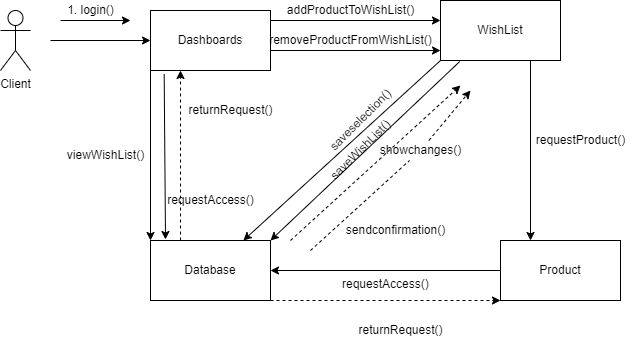

The diagram above was exported from draw.io. Its source (the exported page's mxGraphModel, read from the mxfile embedded in the PNG):
<mxGraphModel dx="2003" dy="543" grid="1" gridSize="10" guides="1" tooltips="1" connect="1" arrows="1" fold="1" page="1" pageScale="1" pageWidth="850" pageHeight="1100" math="0" shadow="0">
  <root>
    <mxCell id="0" />
    <mxCell id="1" parent="0" />
    <mxCell id="LeFxkzEHR1VN9dYk3Q-k-1" value="Dashboards" style="rounded=0;whiteSpace=wrap;html=1;" vertex="1" parent="1">
      <mxGeometry x="-120" y="130" width="120" height="60" as="geometry" />
    </mxCell>
    <mxCell id="LeFxkzEHR1VN9dYk3Q-k-2" value="WishList" style="rounded=0;whiteSpace=wrap;html=1;" vertex="1" parent="1">
      <mxGeometry x="170" y="120" width="120" height="60" as="geometry" />
    </mxCell>
    <mxCell id="LeFxkzEHR1VN9dYk3Q-k-3" value="Database" style="rounded=0;whiteSpace=wrap;html=1;" vertex="1" parent="1">
      <mxGeometry x="-120" y="360" width="120" height="60" as="geometry" />
    </mxCell>
    <mxCell id="LeFxkzEHR1VN9dYk3Q-k-4" value="" style="endArrow=classic;html=1;exitX=0.114;exitY=1.061;exitDx=0;exitDy=0;entryX=0.125;entryY=-0.017;entryDx=0;entryDy=0;entryPerimeter=0;exitPerimeter=0;" edge="1" parent="1" source="LeFxkzEHR1VN9dYk3Q-k-1" target="LeFxkzEHR1VN9dYk3Q-k-3">
      <mxGeometry width="50" height="50" relative="1" as="geometry">
        <mxPoint x="190" y="220" as="sourcePoint" />
        <mxPoint x="240" y="170" as="targetPoint" />
      </mxGeometry>
    </mxCell>
    <mxCell id="LeFxkzEHR1VN9dYk3Q-k-5" value="" style="endArrow=classic;html=1;exitX=0;exitY=1;exitDx=0;exitDy=0;" edge="1" parent="1" source="LeFxkzEHR1VN9dYk3Q-k-2" target="LeFxkzEHR1VN9dYk3Q-k-3">
      <mxGeometry width="50" height="50" relative="1" as="geometry">
        <mxPoint x="190" y="220" as="sourcePoint" />
        <mxPoint x="240" y="170" as="targetPoint" />
      </mxGeometry>
    </mxCell>
    <mxCell id="LeFxkzEHR1VN9dYk3Q-k-6" value="" style="endArrow=classic;html=1;entryX=1;entryY=1;entryDx=0;entryDy=0;" edge="1" parent="1">
      <mxGeometry width="50" height="50" relative="1" as="geometry">
        <mxPoint x="-210" y="140" as="sourcePoint" />
        <mxPoint x="-140" y="140" as="targetPoint" />
      </mxGeometry>
    </mxCell>
    <mxCell id="LeFxkzEHR1VN9dYk3Q-k-7" value="" style="endArrow=classic;html=1;entryX=0;entryY=0.5;entryDx=0;entryDy=0;" edge="1" parent="1" target="LeFxkzEHR1VN9dYk3Q-k-1">
      <mxGeometry width="50" height="50" relative="1" as="geometry">
        <mxPoint x="-220" y="160" as="sourcePoint" />
        <mxPoint x="180" y="250" as="targetPoint" />
      </mxGeometry>
    </mxCell>
    <mxCell id="LeFxkzEHR1VN9dYk3Q-k-8" value="" style="html=1;labelBackgroundColor=#ffffff;startArrow=none;startFill=0;startSize=6;endArrow=classic;endFill=1;endSize=6;jettySize=auto;orthogonalLoop=1;strokeWidth=1;dashed=1;fontSize=14;" edge="1" parent="1" source="LeFxkzEHR1VN9dYk3Q-k-23">
      <mxGeometry width="60" height="60" relative="1" as="geometry">
        <mxPoint x="110" y="370" as="sourcePoint" />
        <mxPoint x="200" y="210" as="targetPoint" />
        <Array as="points" />
      </mxGeometry>
    </mxCell>
    <mxCell id="LeFxkzEHR1VN9dYk3Q-k-9" value="" style="html=1;labelBackgroundColor=#ffffff;startArrow=none;startFill=0;startSize=6;endArrow=classic;endFill=1;endSize=6;jettySize=auto;orthogonalLoop=1;strokeWidth=1;dashed=1;fontSize=14;" edge="1" parent="1">
      <mxGeometry width="60" height="60" relative="1" as="geometry">
        <mxPoint x="20" y="360" as="sourcePoint" />
        <mxPoint x="190" y="205" as="targetPoint" />
        <Array as="points" />
      </mxGeometry>
    </mxCell>
    <mxCell id="LeFxkzEHR1VN9dYk3Q-k-10" value="1. login()" style="text;html=1;align=center;verticalAlign=middle;resizable=0;points=[];autosize=1;strokeColor=none;" vertex="1" parent="1">
      <mxGeometry x="-210" y="120" width="60" height="20" as="geometry" />
    </mxCell>
    <mxCell id="LeFxkzEHR1VN9dYk3Q-k-11" value="" style="html=1;labelBackgroundColor=#ffffff;startArrow=none;startFill=0;startSize=6;endArrow=classic;endFill=1;endSize=6;jettySize=auto;orthogonalLoop=1;strokeWidth=1;dashed=1;fontSize=14;exitX=0.25;exitY=0;exitDx=0;exitDy=0;entryX=0.25;entryY=1;entryDx=0;entryDy=0;" edge="1" parent="1" source="LeFxkzEHR1VN9dYk3Q-k-3" target="LeFxkzEHR1VN9dYk3Q-k-1">
      <mxGeometry width="60" height="60" relative="1" as="geometry">
        <mxPoint x="55" y="240" as="sourcePoint" />
        <mxPoint x="-13" y="191" as="targetPoint" />
        <Array as="points" />
      </mxGeometry>
    </mxCell>
    <mxCell id="LeFxkzEHR1VN9dYk3Q-k-12" value="returnRequest()" style="text;html=1;align=center;verticalAlign=middle;resizable=0;points=[];autosize=1;strokeColor=none;" vertex="1" parent="1">
      <mxGeometry x="-90" y="220" width="100" height="20" as="geometry" />
    </mxCell>
    <mxCell id="LeFxkzEHR1VN9dYk3Q-k-13" value="&lt;font style=&quot;font-size: 12px; line-height: 1.2;&quot;&gt;requestAccess()&lt;/font&gt;" style="text;html=1;align=center;verticalAlign=middle;resizable=0;points=[];autosize=1;strokeColor=none;" vertex="1" parent="1">
      <mxGeometry x="-110" y="310" width="100" height="20" as="geometry" />
    </mxCell>
    <mxCell id="LeFxkzEHR1VN9dYk3Q-k-14" value="sendconfirmation()" style="text;html=1;align=center;verticalAlign=middle;resizable=0;points=[];autosize=1;strokeColor=none;" vertex="1" parent="1">
      <mxGeometry x="70" y="340" width="110" height="20" as="geometry" />
    </mxCell>
    <mxCell id="LeFxkzEHR1VN9dYk3Q-k-15" value="" style="html=1;labelBackgroundColor=#ffffff;startArrow=none;startFill=0;startSize=6;endArrow=none;endFill=1;endSize=6;jettySize=auto;orthogonalLoop=1;strokeWidth=1;dashed=1;fontSize=14;" edge="1" parent="1">
      <mxGeometry width="60" height="60" relative="1" as="geometry">
        <mxPoint x="200" y="300" as="sourcePoint" />
        <mxPoint x="200" y="300" as="targetPoint" />
        <Array as="points" />
      </mxGeometry>
    </mxCell>
    <mxCell id="LeFxkzEHR1VN9dYk3Q-k-16" value="saveselection()" style="text;html=1;align=center;verticalAlign=middle;resizable=0;points=[];autosize=1;strokeColor=none;rotation=-45;" vertex="1" parent="1">
      <mxGeometry x="40" y="230" width="100" height="20" as="geometry" />
    </mxCell>
    <mxCell id="LeFxkzEHR1VN9dYk3Q-k-17" value="addProductToWishList()" style="text;html=1;align=center;verticalAlign=middle;resizable=0;points=[];autosize=1;strokeColor=none;" vertex="1" parent="1">
      <mxGeometry x="10" y="120" width="140" height="20" as="geometry" />
    </mxCell>
    <mxCell id="LeFxkzEHR1VN9dYk3Q-k-18" value="" style="endArrow=classic;html=1;exitX=0.16;exitY=1.018;exitDx=0;exitDy=0;entryX=1;entryY=0;entryDx=0;entryDy=0;exitPerimeter=0;" edge="1" parent="1" source="LeFxkzEHR1VN9dYk3Q-k-2" target="LeFxkzEHR1VN9dYk3Q-k-3">
      <mxGeometry width="50" height="50" relative="1" as="geometry">
        <mxPoint x="219" y="200" as="sourcePoint" />
        <mxPoint x="67.79999999999995" y="320" as="targetPoint" />
      </mxGeometry>
    </mxCell>
    <mxCell id="LeFxkzEHR1VN9dYk3Q-k-19" value="saveWishList()" style="text;html=1;align=center;verticalAlign=middle;resizable=0;points=[];autosize=1;strokeColor=none;rotation=-45;" vertex="1" parent="1">
      <mxGeometry x="45" y="260" width="90" height="20" as="geometry" />
    </mxCell>
    <mxCell id="LeFxkzEHR1VN9dYk3Q-k-20" value="" style="endArrow=classic;html=1;entryX=0;entryY=0;entryDx=0;entryDy=0;exitX=0;exitY=1;exitDx=0;exitDy=0;" edge="1" parent="1" target="LeFxkzEHR1VN9dYk3Q-k-3" source="LeFxkzEHR1VN9dYk3Q-k-1">
      <mxGeometry width="50" height="50" relative="1" as="geometry">
        <mxPoint x="-50" y="190" as="sourcePoint" />
        <mxPoint x="-15" y="348.98" as="targetPoint" />
      </mxGeometry>
    </mxCell>
    <mxCell id="LeFxkzEHR1VN9dYk3Q-k-21" value="viewWishList()" style="text;html=1;align=center;verticalAlign=middle;resizable=0;points=[];autosize=1;strokeColor=none;" vertex="1" parent="1">
      <mxGeometry x="-210" y="265" width="90" height="20" as="geometry" />
    </mxCell>
    <mxCell id="LeFxkzEHR1VN9dYk3Q-k-22" value="Client" style="shape=umlActor;verticalLabelPosition=bottom;verticalAlign=top;html=1;outlineConnect=0;" vertex="1" parent="1">
      <mxGeometry x="-270" y="130" width="30" height="60" as="geometry" />
    </mxCell>
    <mxCell id="LeFxkzEHR1VN9dYk3Q-k-23" value="showchanges()" style="text;html=1;align=center;verticalAlign=middle;resizable=0;points=[];autosize=1;strokeColor=none;" vertex="1" parent="1">
      <mxGeometry x="100" y="260" width="100" height="20" as="geometry" />
    </mxCell>
    <mxCell id="LeFxkzEHR1VN9dYk3Q-k-24" value="" style="html=1;labelBackgroundColor=#ffffff;startArrow=none;startFill=0;startSize=6;endArrow=none;endFill=1;endSize=6;jettySize=auto;orthogonalLoop=1;strokeWidth=1;dashed=1;fontSize=14;" edge="1" parent="1" target="LeFxkzEHR1VN9dYk3Q-k-23">
      <mxGeometry width="60" height="60" relative="1" as="geometry">
        <mxPoint x="40" y="370" as="sourcePoint" />
        <mxPoint x="260" y="230" as="targetPoint" />
        <Array as="points" />
      </mxGeometry>
    </mxCell>
    <mxCell id="LeFxkzEHR1VN9dYk3Q-k-25" value="" style="endArrow=classic;html=1;exitX=1;exitY=0.25;exitDx=0;exitDy=0;entryX=0;entryY=0.25;entryDx=0;entryDy=0;" edge="1" parent="1">
      <mxGeometry width="50" height="50" relative="1" as="geometry">
        <mxPoint y="139.99999999999994" as="sourcePoint" />
        <mxPoint x="170" y="139.99999999999994" as="targetPoint" />
      </mxGeometry>
    </mxCell>
    <mxCell id="LeFxkzEHR1VN9dYk3Q-k-26" value="" style="endArrow=classic;html=1;exitX=1;exitY=0.25;exitDx=0;exitDy=0;entryX=0;entryY=0.25;entryDx=0;entryDy=0;" edge="1" parent="1">
      <mxGeometry width="50" height="50" relative="1" as="geometry">
        <mxPoint y="170" as="sourcePoint" />
        <mxPoint x="170" y="170" as="targetPoint" />
      </mxGeometry>
    </mxCell>
    <mxCell id="LeFxkzEHR1VN9dYk3Q-k-27" value="removeProductFromWishList()" style="text;html=1;align=center;verticalAlign=middle;resizable=0;points=[];autosize=1;strokeColor=none;fillColor=none;" vertex="1" parent="1">
      <mxGeometry x="-10" y="150" width="180" height="20" as="geometry" />
    </mxCell>
    <mxCell id="LeFxkzEHR1VN9dYk3Q-k-42" style="edgeStyle=orthogonalEdgeStyle;rounded=0;orthogonalLoop=1;jettySize=auto;html=1;entryX=1;entryY=0.5;entryDx=0;entryDy=0;" edge="1" parent="1" source="LeFxkzEHR1VN9dYk3Q-k-31" target="LeFxkzEHR1VN9dYk3Q-k-3">
      <mxGeometry relative="1" as="geometry" />
    </mxCell>
    <mxCell id="LeFxkzEHR1VN9dYk3Q-k-31" value="Product" style="rounded=0;whiteSpace=wrap;html=1;" vertex="1" parent="1">
      <mxGeometry x="230" y="360" width="120" height="60" as="geometry" />
    </mxCell>
    <mxCell id="LeFxkzEHR1VN9dYk3Q-k-33" value="requestProduct()" style="text;html=1;align=center;verticalAlign=middle;resizable=0;points=[];autosize=1;strokeColor=none;fillColor=none;" vertex="1" parent="1">
      <mxGeometry x="260" y="250" width="100" height="20" as="geometry" />
    </mxCell>
    <mxCell id="LeFxkzEHR1VN9dYk3Q-k-37" value="" style="endArrow=classic;html=1;exitX=0.75;exitY=1;exitDx=0;exitDy=0;entryX=0.25;entryY=0;entryDx=0;entryDy=0;" edge="1" parent="1" source="LeFxkzEHR1VN9dYk3Q-k-2" target="LeFxkzEHR1VN9dYk3Q-k-31">
      <mxGeometry width="50" height="50" relative="1" as="geometry">
        <mxPoint x="290" y="230" as="sourcePoint" />
        <mxPoint x="460" y="230" as="targetPoint" />
      </mxGeometry>
    </mxCell>
    <mxCell id="LeFxkzEHR1VN9dYk3Q-k-43" value="requestAccess()" style="text;whiteSpace=wrap;html=1;" vertex="1" parent="1">
      <mxGeometry x="70" y="390" width="110" height="30" as="geometry" />
    </mxCell>
    <mxCell id="LeFxkzEHR1VN9dYk3Q-k-44" value="" style="html=1;labelBackgroundColor=#ffffff;startArrow=none;startFill=0;startSize=6;endArrow=classic;endFill=1;endSize=6;jettySize=auto;orthogonalLoop=1;strokeWidth=1;dashed=1;fontSize=14;exitX=1;exitY=1;exitDx=0;exitDy=0;entryX=0;entryY=1;entryDx=0;entryDy=0;" edge="1" parent="1" source="LeFxkzEHR1VN9dYk3Q-k-3" target="LeFxkzEHR1VN9dYk3Q-k-31">
      <mxGeometry width="60" height="60" relative="1" as="geometry">
        <mxPoint x="-40.53" y="620" as="sourcePoint" />
        <mxPoint x="-40.53" y="450" as="targetPoint" />
        <Array as="points" />
      </mxGeometry>
    </mxCell>
    <mxCell id="LeFxkzEHR1VN9dYk3Q-k-45" value="returnRequest()" style="text;html=1;align=center;verticalAlign=middle;resizable=0;points=[];autosize=1;strokeColor=none;fillColor=none;" vertex="1" parent="1">
      <mxGeometry x="80" y="440" width="100" height="20" as="geometry" />
    </mxCell>
  </root>
</mxGraphModel>